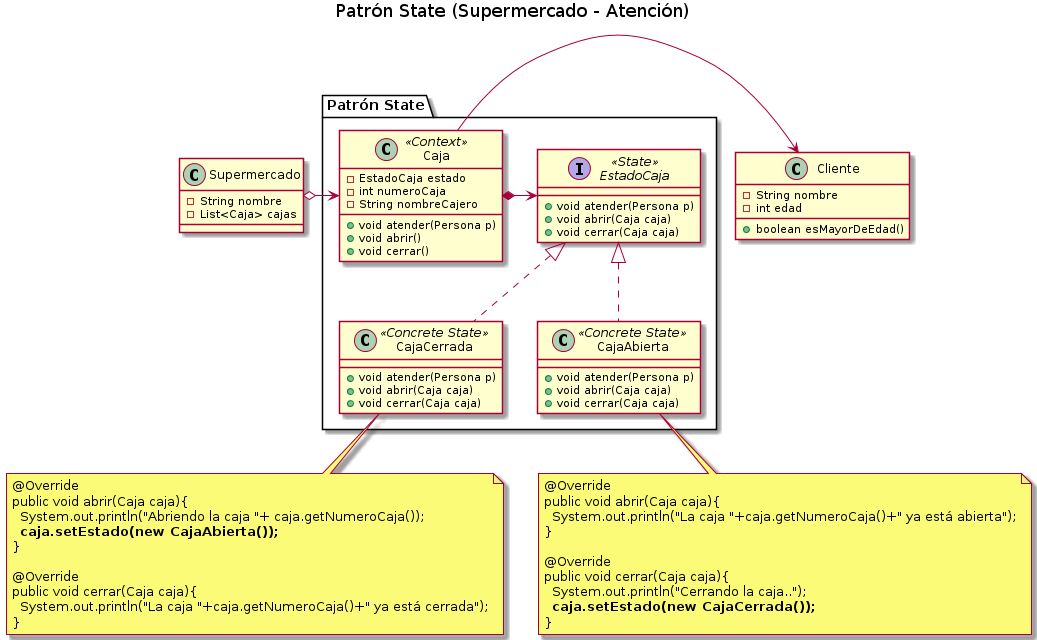

The diagram above was rendered by PlantUML. Its source (embedded in the PNG):
@startuml
Title Patrón State (Supermercado - Atención)

' ================
' ==== CLASES ====
' ================

class Supermercado{
    -String nombre
    -List<Caja> cajas
}

class Cliente{
    -String nombre
    -int edad
    +boolean esMayorDeEdad()
}

package "Patrón State"{
    class Caja <<Context>>{
        -EstadoCaja estado
        -int numeroCaja
        -String nombreCajero

        +void atender(Persona p)
        +void abrir()
        +void cerrar()
    }

    interface EstadoCaja <<State>>{
        +void atender(Persona p)
        +void abrir(Caja caja)
        +void cerrar(Caja caja)
    }

    class CajaCerrada <<Concrete State>>{
        +void atender(Persona p)
        +void abrir(Caja caja)
        +void cerrar(Caja caja)
    }

    class CajaAbierta <<Concrete State>>{
        +void atender(Persona p)
        +void abrir(Caja caja)
        +void cerrar(Caja caja)
    }

}

' ================
' == RELACIONES ==
' ================

Supermercado o-right-> Caja

Caja        *-right-> EstadoCaja
Caja        -right-> Cliente

CajaCerrada .up.|> EstadoCaja
CajaAbierta .up.|> EstadoCaja

' ================
' ==== NOTAS =====
' ================

note bottom of CajaCerrada
  @Override
  public void abrir(Caja caja){
    System.out.println("Abriendo la caja "+ caja.getNumeroCaja());
    **caja.setEstado(new CajaAbierta());**
  }

  @Override
  public void cerrar(Caja caja){
    System.out.println("La caja "+caja.getNumeroCaja()+" ya está cerrada");
  }
end note

note bottom of CajaAbierta
  @Override
  public void abrir(Caja caja){
    System.out.println("La caja "+caja.getNumeroCaja()+" ya está abierta");
  }

  @Override
  public void cerrar(Caja caja){
    System.out.println("Cerrando la caja..");
    **caja.setEstado(new CajaCerrada());**
  }
end note

@enduml